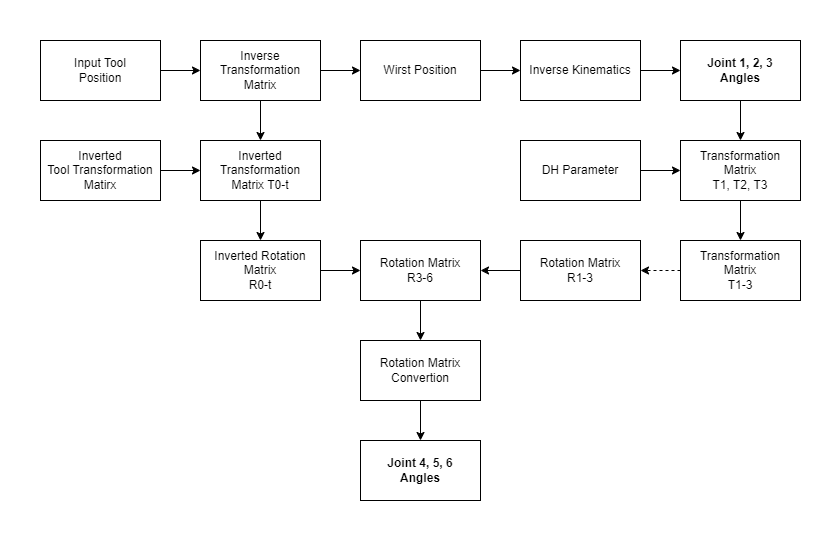

The diagram above was exported from draw.io. Its source (the exported page's mxGraphModel, read from the mxfile embedded in the PNG):
<mxGraphModel dx="1050" dy="621" grid="1" gridSize="10" guides="1" tooltips="1" connect="1" arrows="1" fold="1" page="1" pageScale="1" pageWidth="840" pageHeight="540" math="0" shadow="0">
  <root>
    <mxCell id="0" />
    <mxCell id="1" parent="0" />
    <mxCell id="OuxABju9JQFUO-aIlD7M-1" value="" style="edgeStyle=orthogonalEdgeStyle;rounded=0;orthogonalLoop=1;jettySize=auto;html=1;" edge="1" parent="1" source="47jchbpbEH2PVb7cr_dt-1" target="47jchbpbEH2PVb7cr_dt-2">
      <mxGeometry relative="1" as="geometry" />
    </mxCell>
    <mxCell id="47jchbpbEH2PVb7cr_dt-1" value="Input Tool&lt;br&gt;Position" style="rounded=0;whiteSpace=wrap;html=1;" vertex="1" parent="1">
      <mxGeometry x="40" y="40" width="120" height="60" as="geometry" />
    </mxCell>
    <mxCell id="OuxABju9JQFUO-aIlD7M-2" value="" style="edgeStyle=orthogonalEdgeStyle;rounded=0;orthogonalLoop=1;jettySize=auto;html=1;" edge="1" parent="1" source="47jchbpbEH2PVb7cr_dt-2" target="47jchbpbEH2PVb7cr_dt-3">
      <mxGeometry relative="1" as="geometry" />
    </mxCell>
    <mxCell id="OuxABju9JQFUO-aIlD7M-15" value="" style="edgeStyle=orthogonalEdgeStyle;rounded=0;orthogonalLoop=1;jettySize=auto;html=1;" edge="1" parent="1" source="47jchbpbEH2PVb7cr_dt-2" target="47jchbpbEH2PVb7cr_dt-8">
      <mxGeometry relative="1" as="geometry" />
    </mxCell>
    <mxCell id="47jchbpbEH2PVb7cr_dt-2" value="Inverse&lt;br&gt;Transformation&lt;div&gt;Matrix&lt;/div&gt;" style="rounded=0;whiteSpace=wrap;html=1;" vertex="1" parent="1">
      <mxGeometry x="200" y="40" width="120" height="60" as="geometry" />
    </mxCell>
    <mxCell id="OuxABju9JQFUO-aIlD7M-3" value="" style="edgeStyle=orthogonalEdgeStyle;rounded=0;orthogonalLoop=1;jettySize=auto;html=1;" edge="1" parent="1" source="47jchbpbEH2PVb7cr_dt-3" target="47jchbpbEH2PVb7cr_dt-4">
      <mxGeometry relative="1" as="geometry" />
    </mxCell>
    <mxCell id="47jchbpbEH2PVb7cr_dt-3" value="Wirst Position" style="rounded=0;whiteSpace=wrap;html=1;" vertex="1" parent="1">
      <mxGeometry x="360" y="40" width="120" height="60" as="geometry" />
    </mxCell>
    <mxCell id="OuxABju9JQFUO-aIlD7M-4" value="" style="edgeStyle=orthogonalEdgeStyle;rounded=0;orthogonalLoop=1;jettySize=auto;html=1;" edge="1" parent="1" source="47jchbpbEH2PVb7cr_dt-4" target="47jchbpbEH2PVb7cr_dt-5">
      <mxGeometry relative="1" as="geometry" />
    </mxCell>
    <mxCell id="47jchbpbEH2PVb7cr_dt-4" value="Inverse Kinematics" style="rounded=0;whiteSpace=wrap;html=1;" vertex="1" parent="1">
      <mxGeometry x="520" y="40" width="120" height="60" as="geometry" />
    </mxCell>
    <mxCell id="OuxABju9JQFUO-aIlD7M-5" value="" style="edgeStyle=orthogonalEdgeStyle;rounded=0;orthogonalLoop=1;jettySize=auto;html=1;" edge="1" parent="1" source="47jchbpbEH2PVb7cr_dt-5" target="47jchbpbEH2PVb7cr_dt-6">
      <mxGeometry relative="1" as="geometry" />
    </mxCell>
    <mxCell id="47jchbpbEH2PVb7cr_dt-5" value="Joint 1, 2, 3&lt;div&gt;Angles&lt;/div&gt;" style="rounded=0;whiteSpace=wrap;html=1;fontStyle=1" vertex="1" parent="1">
      <mxGeometry x="680" y="40" width="120" height="60" as="geometry" />
    </mxCell>
    <mxCell id="OuxABju9JQFUO-aIlD7M-6" value="" style="edgeStyle=orthogonalEdgeStyle;rounded=0;orthogonalLoop=1;jettySize=auto;html=1;" edge="1" parent="1" source="47jchbpbEH2PVb7cr_dt-6" target="47jchbpbEH2PVb7cr_dt-11">
      <mxGeometry relative="1" as="geometry" />
    </mxCell>
    <mxCell id="47jchbpbEH2PVb7cr_dt-6" value="Transformation&lt;div&gt;Matrix&lt;br&gt;T1, T2, T3&lt;/div&gt;" style="rounded=0;whiteSpace=wrap;html=1;" vertex="1" parent="1">
      <mxGeometry x="680" y="140" width="120" height="60" as="geometry" />
    </mxCell>
    <mxCell id="OuxABju9JQFUO-aIlD7M-16" value="" style="edgeStyle=orthogonalEdgeStyle;rounded=0;orthogonalLoop=1;jettySize=auto;html=1;" edge="1" parent="1" source="47jchbpbEH2PVb7cr_dt-7" target="47jchbpbEH2PVb7cr_dt-8">
      <mxGeometry relative="1" as="geometry" />
    </mxCell>
    <mxCell id="47jchbpbEH2PVb7cr_dt-7" value="&lt;div&gt;Inverted&lt;/div&gt;Tool Transformation&lt;div&gt;Matirx&lt;/div&gt;" style="rounded=0;whiteSpace=wrap;html=1;" vertex="1" parent="1">
      <mxGeometry x="40" y="140" width="120" height="60" as="geometry" />
    </mxCell>
    <mxCell id="OuxABju9JQFUO-aIlD7M-14" value="" style="edgeStyle=orthogonalEdgeStyle;rounded=0;orthogonalLoop=1;jettySize=auto;html=1;" edge="1" parent="1" source="47jchbpbEH2PVb7cr_dt-8" target="47jchbpbEH2PVb7cr_dt-10">
      <mxGeometry relative="1" as="geometry" />
    </mxCell>
    <mxCell id="47jchbpbEH2PVb7cr_dt-8" value="Inverted Transformation&lt;div&gt;Matrix T0-t&lt;/div&gt;" style="rounded=0;whiteSpace=wrap;html=1;" vertex="1" parent="1">
      <mxGeometry x="200" y="140" width="120" height="60" as="geometry" />
    </mxCell>
    <mxCell id="OuxABju9JQFUO-aIlD7M-12" value="" style="edgeStyle=orthogonalEdgeStyle;rounded=0;orthogonalLoop=1;jettySize=auto;html=1;" edge="1" parent="1" source="47jchbpbEH2PVb7cr_dt-9" target="47jchbpbEH2PVb7cr_dt-6">
      <mxGeometry relative="1" as="geometry" />
    </mxCell>
    <mxCell id="47jchbpbEH2PVb7cr_dt-9" value="DH Parameter" style="rounded=0;whiteSpace=wrap;html=1;" vertex="1" parent="1">
      <mxGeometry x="520" y="140" width="120" height="60" as="geometry" />
    </mxCell>
    <mxCell id="OuxABju9JQFUO-aIlD7M-19" value="" style="edgeStyle=orthogonalEdgeStyle;rounded=0;orthogonalLoop=1;jettySize=auto;html=1;" edge="1" parent="1" source="47jchbpbEH2PVb7cr_dt-10" target="OuxABju9JQFUO-aIlD7M-18">
      <mxGeometry relative="1" as="geometry" />
    </mxCell>
    <mxCell id="47jchbpbEH2PVb7cr_dt-10" value="Inverted Rotation&lt;div&gt;Matrix&lt;/div&gt;&lt;div&gt;R0-t&lt;/div&gt;" style="rounded=0;whiteSpace=wrap;html=1;" vertex="1" parent="1">
      <mxGeometry x="200" y="240" width="120" height="60" as="geometry" />
    </mxCell>
    <mxCell id="OuxABju9JQFUO-aIlD7M-20" value="" style="edgeStyle=orthogonalEdgeStyle;rounded=0;orthogonalLoop=1;jettySize=auto;html=1;dashed=1;" edge="1" parent="1" source="47jchbpbEH2PVb7cr_dt-11" target="47jchbpbEH2PVb7cr_dt-13">
      <mxGeometry relative="1" as="geometry" />
    </mxCell>
    <mxCell id="47jchbpbEH2PVb7cr_dt-11" value="Transformation&lt;div&gt;Matrix&lt;br&gt;T1-3&lt;/div&gt;" style="rounded=0;whiteSpace=wrap;html=1;" vertex="1" parent="1">
      <mxGeometry x="680" y="240" width="120" height="60" as="geometry" />
    </mxCell>
    <mxCell id="OuxABju9JQFUO-aIlD7M-21" value="" style="edgeStyle=orthogonalEdgeStyle;rounded=0;orthogonalLoop=1;jettySize=auto;html=1;" edge="1" parent="1" source="47jchbpbEH2PVb7cr_dt-13" target="OuxABju9JQFUO-aIlD7M-18">
      <mxGeometry relative="1" as="geometry" />
    </mxCell>
    <mxCell id="47jchbpbEH2PVb7cr_dt-13" value="Rotation Matrix&lt;div&gt;R1-3&lt;/div&gt;" style="rounded=0;whiteSpace=wrap;html=1;" vertex="1" parent="1">
      <mxGeometry x="520" y="240" width="120" height="60" as="geometry" />
    </mxCell>
    <mxCell id="OuxABju9JQFUO-aIlD7M-10" value="" style="edgeStyle=orthogonalEdgeStyle;rounded=0;orthogonalLoop=1;jettySize=auto;html=1;" edge="1" parent="1" source="47jchbpbEH2PVb7cr_dt-14" target="47jchbpbEH2PVb7cr_dt-16">
      <mxGeometry relative="1" as="geometry" />
    </mxCell>
    <mxCell id="47jchbpbEH2PVb7cr_dt-14" value="Rotation Matrix Convertion" style="rounded=0;whiteSpace=wrap;html=1;" vertex="1" parent="1">
      <mxGeometry x="360" y="340" width="120" height="60" as="geometry" />
    </mxCell>
    <mxCell id="47jchbpbEH2PVb7cr_dt-16" value="&lt;span style=&quot;font-weight: 700;&quot;&gt;Joint 4, 5, 6&lt;/span&gt;&lt;div style=&quot;font-weight: 700;&quot;&gt;Angles&lt;/div&gt;" style="rounded=0;whiteSpace=wrap;html=1;" vertex="1" parent="1">
      <mxGeometry x="360" y="440" width="120" height="60" as="geometry" />
    </mxCell>
    <mxCell id="OuxABju9JQFUO-aIlD7M-22" value="" style="edgeStyle=orthogonalEdgeStyle;rounded=0;orthogonalLoop=1;jettySize=auto;html=1;" edge="1" parent="1" source="OuxABju9JQFUO-aIlD7M-18" target="47jchbpbEH2PVb7cr_dt-14">
      <mxGeometry relative="1" as="geometry" />
    </mxCell>
    <mxCell id="OuxABju9JQFUO-aIlD7M-18" value="Rotation Matrix&lt;div&gt;R3-6&lt;/div&gt;" style="rounded=0;whiteSpace=wrap;html=1;" vertex="1" parent="1">
      <mxGeometry x="360" y="240" width="120" height="60" as="geometry" />
    </mxCell>
  </root>
</mxGraphModel>